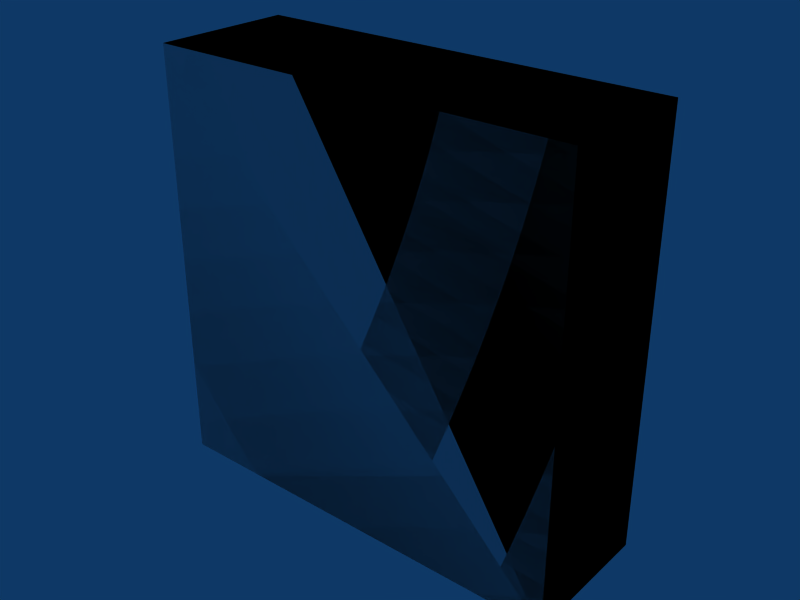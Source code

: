 # Source: box-3x1x3.blend  (saved by Blender 2.49.2; exported with 4.5.12 LTS)
import bpy
from mathutils import Matrix  # noqa: F401  (used for matrix-valued properties, if any)

bpy.ops.wm.read_factory_settings(use_empty=True)
scene = bpy.context.scene
scene.name = 'Scene'

# ---- collections
col_collection_1 = bpy.data.collections.new('Collection 1'); scene.collection.children.link(col_collection_1)

# ---- materials (node trees are filled in below, after node groups)
mat_concrete = bpy.data.materials.new('Concrete')

# ---- material node trees

# ---- world
world_world = bpy.data.worlds.new('World'); scene.world = world_world
world_world.color = (0.05656, 0.2208, 0.4)
world_world.use_sun_shadow = False
world_world.sun_shadow_jitter_overblur = 0.0
world_world.cycles.sampling_method = 'MANUAL'
world_world.cycles.sample_map_resolution = 256

# ---- meshes
me_cube_002 = bpy.data.meshes.new('Cube.002')
me_cube_002.from_pydata([(3.0, 1.0, 0.0), (3.0, 0.0, 0.0), (-5.96e-08, 8.941e-08, 0.0), (1.788e-07, 1.0, 0.0), (3.0, 1.0, 3.0), (3.0, -2.98e-07, 3.0), (-1.788e-07, 1.788e-07, 3.0), (2.98e-08, 1.0, 3.0), (2.98e-08, 1.0, 3.0), (-1.788e-07, 1.788e-07, 3.0), (3.0, -2.98e-07, 3.0), (3.0, 1.0, 3.0), (1.788e-07, 1.0, 0.0), (-5.96e-08, 8.941e-08, 0.0), (3.0, 0.0, 0.0), (3.0, 1.0, 0.0), (2.98e-08, 1.0, 3.0), (-1.788e-07, 1.788e-07, 3.0), (3.0, -2.98e-07, 3.0), (3.0, 1.0, 3.0), (1.788e-07, 1.0, 0.0), (-5.96e-08, 8.941e-08, 0.0), (3.0, 0.0, 0.0), (3.0, 1.0, 0.0)], [], [(0, 4, 5, 1), (2, 6, 7, 3), (11, 8, 9, 10), (15, 14, 13, 12), (19, 23, 20, 16), (22, 18, 17, 21)])
_uv = me_cube_002.uv_layers.new(name='UVTex')
_uv.uv.foreach_set('vector', [1.0, 0.0, 1.0, 3.0, 0.0, 3.0, 2.98e-07, 0.0, 19.0, 16.0, 19.0, 19.0, 18.0, 19.0, 18.0, 16.0, 6.0, 6.0, 3.0, 6.0, 3.0, 5.0, 6.0, 5.0, 8.0, 9.0, 8.0, 8.0, 11.0, 8.0, 11.0, 9.0, 21.0, 24.0, 21.0, 21.0, 24.0, 21.0, 24.0, 24.0, 16.0, 11.0, 16.0, 14.0, 13.0, 14.0, 13.0, 11.0])
me_cube_002.materials.append(mat_concrete)
me_cube_002.use_remesh_preserve_volume = False
me_cube_002.use_remesh_preserve_attributes = False
me_cube_002.use_mirror_vertex_groups = False
me_cube_002.update()
me_cube_001 = bpy.data.meshes.new('Cube.001')
me_cube_001.from_pydata([(3.0, 1.0, 0.0), (3.0, 0.0, 0.0), (-1.192e-07, 1.788e-07, 0.0), (3.576e-07, 1.0, 0.0), (3.0, 1.0, 3.0), (3.0, -5.96e-07, 3.0), (-3.576e-07, 3.576e-07, 3.0), (5.96e-08, 1.0, 3.0)], [], [(0, 1, 2, 3), (4, 7, 6, 5), (0, 4, 5, 1), (1, 5, 6, 2), (2, 6, 7, 3), (4, 0, 3, 7)])
me_cube_001.use_remesh_preserve_volume = False
me_cube_001.use_remesh_preserve_attributes = False
me_cube_001.use_mirror_vertex_groups = False
me_cube_001.update()

# ---- objects
ob_cube_002 = bpy.data.objects.new('Cube.002', me_cube_002)
ob_cube_001 = bpy.data.objects.new('Cube.001', me_cube_001)

# ---- transforms, parenting, visibility, modifiers, constraints
ob_cube_002.location = (0.0, 0.0, 0.0)
ob_cube_002.lock_rotations_4d = False
ob_cube_002.empty_display_type = 'ARROWS'
ob_cube_002.lineart.crease_threshold = 0.0
ob_cube_001.location = (0.0, 0.0, 0.0)
ob_cube_001.lock_rotations_4d = False
ob_cube_001.empty_display_type = 'ARROWS'
ob_cube_001.display_type = 'WIRE'
ob_cube_001.lineart.crease_threshold = 0.0

# ---- collection membership
col_collection_1.objects.link(ob_cube_002)
col_collection_1.objects.link(ob_cube_001)

# ---- scene / render settings (as saved in the file)
scene.frame_start = 1; scene.frame_end = 30; scene.frame_set(1)
scene.render.engine = 'BLENDER_EEVEE_NEXT'
scene.render.image_settings.file_format = 'JPEG'
scene.render.image_settings.color_mode = 'RGB'
scene.render.image_settings.compression = 90
scene.render.resolution_x = 800
scene.render.resolution_y = 600
scene.render.pixel_aspect_x = 100.0
scene.render.pixel_aspect_y = 100.0
scene.render.fps = 25
scene.render.dither_intensity = 0.0
scene.render.use_compositing = False
scene.render.use_sequencer = False
scene.render.bake_margin = 2
scene.render.bake_bias = 0.0
scene.render.use_stamp_time = False
scene.render.use_stamp_date = False
scene.render.use_stamp_frame = False
scene.render.use_stamp_camera = False
scene.render.use_stamp_scene = False
scene.render.use_stamp_filename = False
scene.render.use_stamp_render_time = False
scene.render.stamp_font_size = 0
scene.cycles.use_denoising = False
scene.cycles.samples = 10
scene.cycles.sampling_pattern = 'TABULATED_SOBOL'
scene.cycles.light_sampling_threshold = 0.0
scene.cycles.use_adaptive_sampling = False
scene.cycles.use_light_tree = False
scene.cycles.blur_glossy = 0.0
scene.cycles.volume_bounces = 1
scene.cycles.pixel_filter_type = 'GAUSSIAN'
scene.cycles.sample_clamp_indirect = 0.0
scene.view_settings.view_transform = 'Raw'
bpy.context.view_layer.update()

# ---- added for rendering (the .blend has no active camera): camera
cam_auto = bpy.data.cameras.new('AutoCamera')
cam_auto.lens = 50.0
cam_auto.sensor_width = 36.0
cam_auto.clip_end = 1000.0
ob_auto_camera = bpy.data.objects.new('AutoCamera', cam_auto)
scene.collection.objects.link(ob_auto_camera)
ob_auto_camera.location = (5.53296, -4.33955, 4.72637)
ob_auto_camera.rotation_euler = (1.09748, -7.21219e-08, 0.694738)
scene.camera = ob_auto_camera
bpy.context.view_layer.update()
